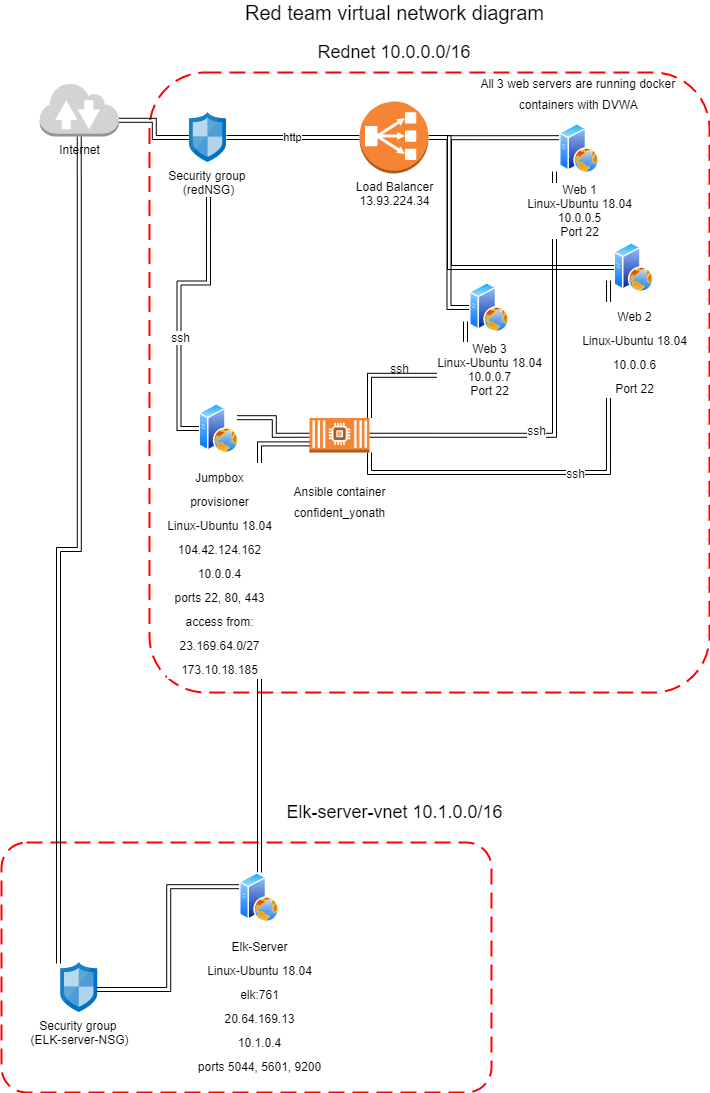

The diagram above was exported from draw.io. Its source (the exported page's mxGraphModel, read from the mxfile embedded in the PNG):
<mxGraphModel dx="1422" dy="1862" grid="1" gridSize="10" guides="1" tooltips="1" connect="1" arrows="1" fold="1" page="1" pageScale="1" pageWidth="850" pageHeight="1100" math="0" shadow="0">
  <root>
    <mxCell id="0" />
    <mxCell id="1" parent="0" />
    <mxCell id="rgsGoXV5S2AhOG_np2AH-13" value="" style="rounded=1;arcSize=10;dashed=1;strokeColor=#ff0000;fillColor=none;gradientColor=none;dashPattern=8 4;strokeWidth=2;" vertex="1" parent="1">
      <mxGeometry x="12" y="840" width="490" height="250" as="geometry" />
    </mxCell>
    <mxCell id="rgsGoXV5S2AhOG_np2AH-6" value="" style="rounded=1;arcSize=10;dashed=1;strokeColor=#ff0000;fillColor=none;gradientColor=none;dashPattern=8 4;strokeWidth=2;" vertex="1" parent="1">
      <mxGeometry x="160" y="70" width="560" height="620" as="geometry" />
    </mxCell>
    <mxCell id="gl9tgm3ezPFS6xA9oD81-8" style="edgeStyle=orthogonalEdgeStyle;rounded=0;orthogonalLoop=1;jettySize=auto;html=1;exitX=1;exitY=0.7;exitDx=0;exitDy=0;exitPerimeter=0;shape=link;" parent="1" source="gl9tgm3ezPFS6xA9oD81-1" target="gl9tgm3ezPFS6xA9oD81-6" edge="1">
      <mxGeometry relative="1" as="geometry" />
    </mxCell>
    <mxCell id="rgsGoXV5S2AhOG_np2AH-3" style="edgeStyle=orthogonalEdgeStyle;rounded=0;orthogonalLoop=1;jettySize=auto;html=1;exitX=0.5;exitY=1;exitDx=0;exitDy=0;exitPerimeter=0;entryX=-0.061;entryY=0.02;entryDx=0;entryDy=0;entryPerimeter=0;shape=link;" edge="1" parent="1" source="gl9tgm3ezPFS6xA9oD81-1" target="rgsGoXV5S2AhOG_np2AH-2">
      <mxGeometry relative="1" as="geometry" />
    </mxCell>
    <mxCell id="gl9tgm3ezPFS6xA9oD81-1" value="Internet" style="outlineConnect=0;dashed=0;verticalLabelPosition=bottom;verticalAlign=top;align=center;html=1;shape=mxgraph.aws3.internet_2;fillColor=#D2D3D3;gradientColor=none;" parent="1" vertex="1">
      <mxGeometry x="50" y="80" width="79.5" height="54" as="geometry" />
    </mxCell>
    <mxCell id="gl9tgm3ezPFS6xA9oD81-10" value="http" style="edgeStyle=orthogonalEdgeStyle;rounded=0;orthogonalLoop=1;jettySize=auto;html=1;exitX=0;exitY=0.5;exitDx=0;exitDy=0;exitPerimeter=0;shape=link;" parent="1" source="gl9tgm3ezPFS6xA9oD81-2" target="gl9tgm3ezPFS6xA9oD81-6" edge="1">
      <mxGeometry relative="1" as="geometry" />
    </mxCell>
    <mxCell id="gl9tgm3ezPFS6xA9oD81-34" style="edgeStyle=orthogonalEdgeStyle;shape=link;rounded=0;orthogonalLoop=1;jettySize=auto;html=1;exitX=1;exitY=0.5;exitDx=0;exitDy=0;exitPerimeter=0;entryX=0;entryY=0.5;entryDx=0;entryDy=0;fontSize=18;" parent="1" source="gl9tgm3ezPFS6xA9oD81-2" target="gl9tgm3ezPFS6xA9oD81-4" edge="1">
      <mxGeometry relative="1" as="geometry" />
    </mxCell>
    <mxCell id="gl9tgm3ezPFS6xA9oD81-2" value="Load Balancer&lt;br&gt;13.93.224.34" style="outlineConnect=0;dashed=0;verticalLabelPosition=bottom;verticalAlign=top;align=center;html=1;shape=mxgraph.aws3.classic_load_balancer;fillColor=#F58534;gradientColor=none;" parent="1" vertex="1">
      <mxGeometry x="370" y="99" width="69" height="72" as="geometry" />
    </mxCell>
    <mxCell id="gl9tgm3ezPFS6xA9oD81-35" style="edgeStyle=orthogonalEdgeStyle;shape=link;rounded=0;orthogonalLoop=1;jettySize=auto;html=1;exitX=0;exitY=0.25;exitDx=0;exitDy=0;fontSize=18;" parent="1" source="gl9tgm3ezPFS6xA9oD81-3" edge="1">
      <mxGeometry relative="1" as="geometry">
        <mxPoint x="460" y="190" as="targetPoint" />
      </mxGeometry>
    </mxCell>
    <mxCell id="gl9tgm3ezPFS6xA9oD81-11" value="Rednet 10.0.0.0/16" style="text;html=1;strokeColor=none;fillColor=none;align=center;verticalAlign=middle;whiteSpace=wrap;rounded=0;fontSize=18;" parent="1" vertex="1">
      <mxGeometry x="184.5" y="40" width="440" height="20" as="geometry" />
    </mxCell>
    <mxCell id="gl9tgm3ezPFS6xA9oD81-37" style="edgeStyle=orthogonalEdgeStyle;shape=link;rounded=0;orthogonalLoop=1;jettySize=auto;html=1;exitX=0;exitY=0.5;exitDx=0;exitDy=0;fontSize=18;" parent="1" source="gl9tgm3ezPFS6xA9oD81-14" edge="1">
      <mxGeometry relative="1" as="geometry">
        <mxPoint x="460" y="140" as="targetPoint" />
      </mxGeometry>
    </mxCell>
    <mxCell id="gl9tgm3ezPFS6xA9oD81-18" style="edgeStyle=orthogonalEdgeStyle;shape=link;rounded=0;orthogonalLoop=1;jettySize=auto;html=1;exitX=0;exitY=0.5;exitDx=0;exitDy=0;entryX=0.514;entryY=1.14;entryDx=0;entryDy=0;entryPerimeter=0;fontSize=20;" parent="1" source="gl9tgm3ezPFS6xA9oD81-16" target="gl9tgm3ezPFS6xA9oD81-6" edge="1">
      <mxGeometry relative="1" as="geometry" />
    </mxCell>
    <mxCell id="gl9tgm3ezPFS6xA9oD81-19" value="ssh" style="edgeLabel;html=1;align=center;verticalAlign=middle;resizable=0;points=[];fontSize=12;" parent="gl9tgm3ezPFS6xA9oD81-18" vertex="1" connectable="0">
      <mxGeometry x="-0.2713" y="-1" relative="1" as="geometry">
        <mxPoint as="offset" />
      </mxGeometry>
    </mxCell>
    <mxCell id="gl9tgm3ezPFS6xA9oD81-32" value="&lt;font style=&quot;font-size: 20px&quot;&gt;Red team virtual network diagram&lt;/font&gt;" style="text;html=1;align=center;verticalAlign=middle;resizable=0;points=[];autosize=1;fontSize=12;" parent="1" vertex="1">
      <mxGeometry x="249.5" width="310" height="20" as="geometry" />
    </mxCell>
    <mxCell id="gl9tgm3ezPFS6xA9oD81-39" style="edgeStyle=orthogonalEdgeStyle;shape=link;rounded=0;orthogonalLoop=1;jettySize=auto;html=1;exitX=0;exitY=0.5;exitDx=0;exitDy=0;exitPerimeter=0;entryX=1;entryY=0.25;entryDx=0;entryDy=0;fontSize=18;" parent="1" source="gl9tgm3ezPFS6xA9oD81-38" target="gl9tgm3ezPFS6xA9oD81-16" edge="1">
      <mxGeometry relative="1" as="geometry" />
    </mxCell>
    <mxCell id="gl9tgm3ezPFS6xA9oD81-40" style="edgeStyle=orthogonalEdgeStyle;shape=link;rounded=0;orthogonalLoop=1;jettySize=auto;html=1;exitX=1;exitY=0;exitDx=0;exitDy=0;exitPerimeter=0;entryX=-0.1;entryY=0.78;entryDx=0;entryDy=0;entryPerimeter=0;fontSize=18;" parent="1" source="gl9tgm3ezPFS6xA9oD81-38" target="gl9tgm3ezPFS6xA9oD81-4" edge="1">
      <mxGeometry relative="1" as="geometry" />
    </mxCell>
    <mxCell id="gl9tgm3ezPFS6xA9oD81-41" style="edgeStyle=orthogonalEdgeStyle;shape=link;rounded=0;orthogonalLoop=1;jettySize=auto;html=1;exitX=1;exitY=0.5;exitDx=0;exitDy=0;exitPerimeter=0;entryX=-0.125;entryY=0.96;entryDx=0;entryDy=0;entryPerimeter=0;fontSize=18;" parent="1" source="gl9tgm3ezPFS6xA9oD81-38" target="gl9tgm3ezPFS6xA9oD81-3" edge="1">
      <mxGeometry relative="1" as="geometry" />
    </mxCell>
    <mxCell id="gl9tgm3ezPFS6xA9oD81-44" value="&lt;font style=&quot;font-size: 12px&quot;&gt;ssh&lt;br&gt;&lt;/font&gt;" style="edgeLabel;html=1;align=center;verticalAlign=middle;resizable=0;points=[];fontSize=18;" parent="gl9tgm3ezPFS6xA9oD81-41" vertex="1" connectable="0">
      <mxGeometry x="-0.2603" y="6" relative="1" as="geometry">
        <mxPoint as="offset" />
      </mxGeometry>
    </mxCell>
    <mxCell id="gl9tgm3ezPFS6xA9oD81-42" style="edgeStyle=orthogonalEdgeStyle;shape=link;rounded=0;orthogonalLoop=1;jettySize=auto;html=1;exitX=1;exitY=1;exitDx=0;exitDy=0;exitPerimeter=0;entryX=-0.137;entryY=0.76;entryDx=0;entryDy=0;entryPerimeter=0;fontSize=18;" parent="1" source="gl9tgm3ezPFS6xA9oD81-38" target="gl9tgm3ezPFS6xA9oD81-14" edge="1">
      <mxGeometry relative="1" as="geometry" />
    </mxCell>
    <mxCell id="gl9tgm3ezPFS6xA9oD81-45" value="&lt;font style=&quot;font-size: 12px&quot;&gt;ssh&lt;br&gt;&lt;/font&gt;" style="edgeLabel;html=1;align=center;verticalAlign=middle;resizable=0;points=[];fontSize=18;" parent="gl9tgm3ezPFS6xA9oD81-42" vertex="1" connectable="0">
      <mxGeometry x="-0.002" y="1" relative="1" as="geometry">
        <mxPoint as="offset" />
      </mxGeometry>
    </mxCell>
    <mxCell id="gl9tgm3ezPFS6xA9oD81-38" value="&lt;font style=&quot;font-size: 12px&quot;&gt;&lt;br&gt;Ansible container&lt;br&gt;confident_yonath&lt;br&gt;&lt;/font&gt;" style="outlineConnect=0;dashed=0;verticalLabelPosition=bottom;verticalAlign=top;align=center;html=1;shape=mxgraph.aws3.ec2_compute_container_2;fillColor=#F58534;gradientColor=none;fontSize=18;" parent="1" vertex="1">
      <mxGeometry x="320" y="415.5" width="60" height="34.5" as="geometry" />
    </mxCell>
    <mxCell id="gl9tgm3ezPFS6xA9oD81-43" value="&lt;font style=&quot;font-size: 12px&quot;&gt;ssh&lt;/font&gt;" style="text;html=1;align=center;verticalAlign=middle;resizable=0;points=[];autosize=1;fontSize=18;" parent="1" vertex="1">
      <mxGeometry x="395" y="350" width="30" height="30" as="geometry" />
    </mxCell>
    <mxCell id="gl9tgm3ezPFS6xA9oD81-46" value="&lt;font style=&quot;font-size: 12px&quot;&gt;All 3 web servers are running docker &lt;br&gt;containers with DVWA&amp;nbsp;&lt;/font&gt;" style="text;html=1;align=center;verticalAlign=middle;resizable=0;points=[];autosize=1;fontSize=18;" parent="1" vertex="1">
      <mxGeometry x="485" y="65" width="210" height="50" as="geometry" />
    </mxCell>
    <mxCell id="rgsGoXV5S2AhOG_np2AH-2" value="Security group &lt;br&gt;(ELK-server-NSG)" style="aspect=fixed;html=1;points=[];align=center;image;fontSize=12;image=img/lib/mscae/Network_Security_Groups_Classic.svg;direction=east;" vertex="1" parent="1">
      <mxGeometry x="71.25" y="960" width="37" height="50" as="geometry" />
    </mxCell>
    <mxCell id="gl9tgm3ezPFS6xA9oD81-6" value="Security group &lt;br&gt;(redNSG)" style="aspect=fixed;html=1;points=[];align=center;image;fontSize=12;image=img/lib/mscae/Network_Security_Groups_Classic.svg;direction=east;" parent="1" vertex="1">
      <mxGeometry x="200" y="110" width="37" height="50" as="geometry" />
    </mxCell>
    <mxCell id="rgsGoXV5S2AhOG_np2AH-7" style="edgeStyle=orthogonalEdgeStyle;shape=link;rounded=0;orthogonalLoop=1;jettySize=auto;html=1;exitX=0;exitY=0.25;exitDx=0;exitDy=0;entryX=0.973;entryY=0.54;entryDx=0;entryDy=0;entryPerimeter=0;" edge="1" parent="1" source="rgsGoXV5S2AhOG_np2AH-5" target="rgsGoXV5S2AhOG_np2AH-2">
      <mxGeometry relative="1" as="geometry" />
    </mxCell>
    <mxCell id="rgsGoXV5S2AhOG_np2AH-11" style="edgeStyle=orthogonalEdgeStyle;shape=link;rounded=0;orthogonalLoop=1;jettySize=auto;html=1;exitX=0.5;exitY=0;exitDx=0;exitDy=0;entryX=0;entryY=0.75;entryDx=0;entryDy=0;entryPerimeter=0;" edge="1" parent="1" source="rgsGoXV5S2AhOG_np2AH-5" target="gl9tgm3ezPFS6xA9oD81-38">
      <mxGeometry relative="1" as="geometry" />
    </mxCell>
    <mxCell id="rgsGoXV5S2AhOG_np2AH-5" value="&lt;font style=&quot;font-size: 12px&quot;&gt;Elk-Server&lt;br&gt;Linux-Ubuntu 18.04&lt;br&gt;elk:761&lt;br&gt;20.64.169.13&lt;br&gt;10.1.0.4&lt;br&gt;ports 5044, 5601, 9200&lt;br&gt;&lt;/font&gt;" style="aspect=fixed;perimeter=ellipsePerimeter;html=1;align=center;shadow=0;dashed=0;spacingTop=3;image;image=img/lib/active_directory/web_server.svg;fontSize=20;" vertex="1" parent="1">
      <mxGeometry x="250" y="870" width="40" height="50" as="geometry" />
    </mxCell>
    <mxCell id="gl9tgm3ezPFS6xA9oD81-16" value="&lt;font style=&quot;font-size: 12px&quot;&gt;Jumpbox&lt;br&gt;provisioner&lt;br&gt;Linux-Ubuntu 18.04&lt;br&gt;104.42.124.162&lt;br&gt;10.0.0.4&lt;br&gt;ports 22, 80, 443&lt;br&gt;access from:&lt;br&gt;23.169.64.0/27&lt;br&gt;173.10.18.185&lt;br&gt;&lt;/font&gt;" style="aspect=fixed;perimeter=ellipsePerimeter;html=1;align=center;shadow=0;dashed=0;spacingTop=3;image;image=img/lib/active_directory/web_server.svg;fontSize=20;" parent="1" vertex="1">
      <mxGeometry x="209.5" y="401" width="40" height="50" as="geometry" />
    </mxCell>
    <mxCell id="rgsGoXV5S2AhOG_np2AH-15" value="&lt;font style=&quot;font-size: 18px&quot;&gt;Elk-server-vnet 10.1.0.0/16&lt;/font&gt;" style="text;html=1;align=center;verticalAlign=middle;resizable=0;points=[];autosize=1;" vertex="1" parent="1">
      <mxGeometry x="289.5" y="800" width="230" height="20" as="geometry" />
    </mxCell>
    <mxCell id="gl9tgm3ezPFS6xA9oD81-14" value="&lt;font style=&quot;font-size: 12px ; line-height: 130%&quot;&gt;Web 2&lt;br&gt;Linux-Ubuntu 18.04&lt;br&gt;10.0.0.6&lt;br&gt;Port 22&lt;br&gt;&lt;/font&gt;" style="aspect=fixed;perimeter=ellipsePerimeter;html=1;align=center;shadow=0;dashed=0;spacingTop=3;image;image=img/lib/active_directory/web_server.svg;fontSize=20;" parent="1" vertex="1">
      <mxGeometry x="624.5" y="240" width="40" height="50" as="geometry" />
    </mxCell>
    <mxCell id="gl9tgm3ezPFS6xA9oD81-3" value="Web 1&lt;br&gt;Linux-Ubuntu 18.04&lt;br&gt;10.0.0.5&lt;br&gt;Port 22" style="aspect=fixed;perimeter=ellipsePerimeter;html=1;align=center;shadow=0;dashed=0;spacingTop=3;image;image=img/lib/active_directory/web_server.svg;" parent="1" vertex="1">
      <mxGeometry x="570" y="121" width="40" height="50" as="geometry" />
    </mxCell>
    <mxCell id="gl9tgm3ezPFS6xA9oD81-4" value="Web 3&lt;br&gt;Linux-Ubuntu 18.04&lt;br&gt;10.0.0.7&lt;br&gt;Port 22" style="aspect=fixed;perimeter=ellipsePerimeter;html=1;align=center;shadow=0;dashed=0;spacingTop=3;image;image=img/lib/active_directory/web_server.svg;" parent="1" vertex="1">
      <mxGeometry x="480" y="280" width="40" height="50" as="geometry" />
    </mxCell>
  </root>
</mxGraphModel>